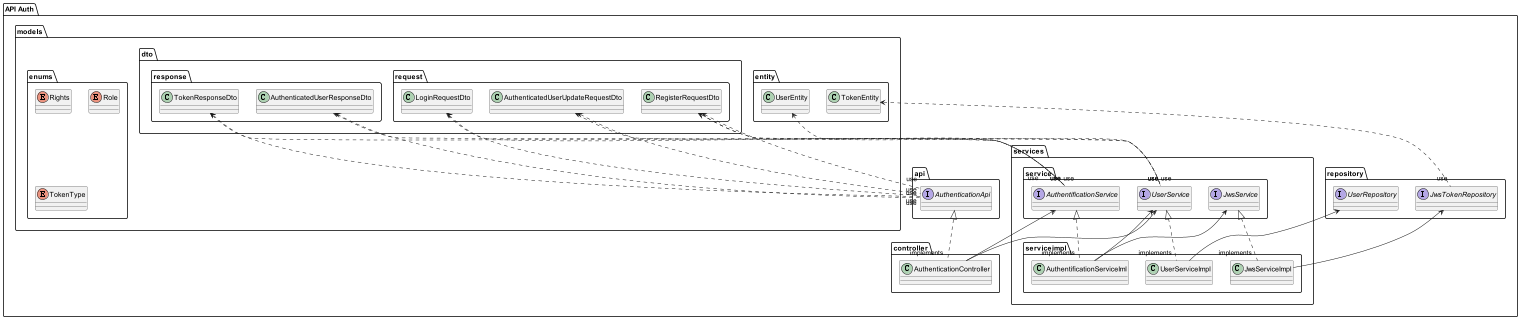

The diagram above was rendered by PlantUML. Its source (embedded in the PNG):
@startuml
'https://plantuml.com/class-diagram

package "API Auth" {
    package "api" {
        interface AuthenticationApi
    }

    package "controller" {
        class AuthenticationController
    }

    package "models" {
        package "dto" {
            package "request" {
                class AuthenticatedUserUpdateRequestDto
                class LoginRequestDto
                class RegisterRequestDto
            }

            package "response" {
                class AuthenticatedUserResponseDto
                class TokenResponseDto
            }
        }
        package "entity" {
                        class UserEntity
                        class TokenEntity
                    }

                    package "enums" {
                        enum Rights
                        enum Role
                        enum TokenType
                    }
    }

    package "repository" {
        interface JwsTokenRepository
        interface UserRepository
    }

    package "services" {
        package "service" {
            interface AuthentificationService
            interface JwsService
            interface UserService
        }

        package "serviceimpl" {
            class AuthentificationServiceIml
            class JwsServiceImpl
            class UserServiceImpl
        }
    }
}


AuthenticationApi <|.."implements" AuthenticationController
UserService <|.. "implements" UserServiceImpl
JwsService <|.. "implements" JwsServiceImpl
AuthentificationService <|.. "implements" AuthentificationServiceIml
JwsService <-- AuthentificationServiceIml
UserService <-- AuthentificationServiceIml
UserRepository <-- UserServiceImpl
JwsTokenRepository <-- JwsServiceImpl
UserService <-- AuthenticationController
AuthentificationService <-- AuthenticationController
AuthenticatedUserUpdateRequestDto <.. "use" AuthenticationApi
AuthenticatedUserUpdateRequestDto <.. "use" AuthentificationService
LoginRequestDto <.. "use" AuthenticationApi
LoginRequestDto <.. "use" AuthentificationService
RegisterRequestDto <.. "use" AuthenticationApi
RegisterRequestDto <.. "use" AuthentificationService
RegisterRequestDto <.. "use" UserService
AuthenticatedUserResponseDto <.. "use" AuthenticationApi
AuthenticatedUserResponseDto <.. "use" UserService
TokenResponseDto <.. "use" AuthenticationApi
TokenResponseDto <.. "use" AuthentificationService
TokenEntity <.. "use" JwsTokenRepository
UserEntity <.. "use" UserService
@enduml